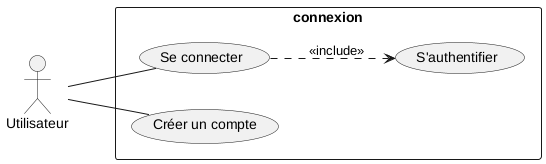

The diagram above was rendered by PlantUML. Its source (embedded in the PNG):
@startuml connexion

left to right direction

actor Utilisateur as user

rectangle connexion {
     usecase "Se connecter" as signin
     usecase "Créer un compte" as create_account
     usecase "S'authentifier" as authentify
}

user -- signin
user -- create_account
(signin) .-> (authentify): <<include>>


@enduml